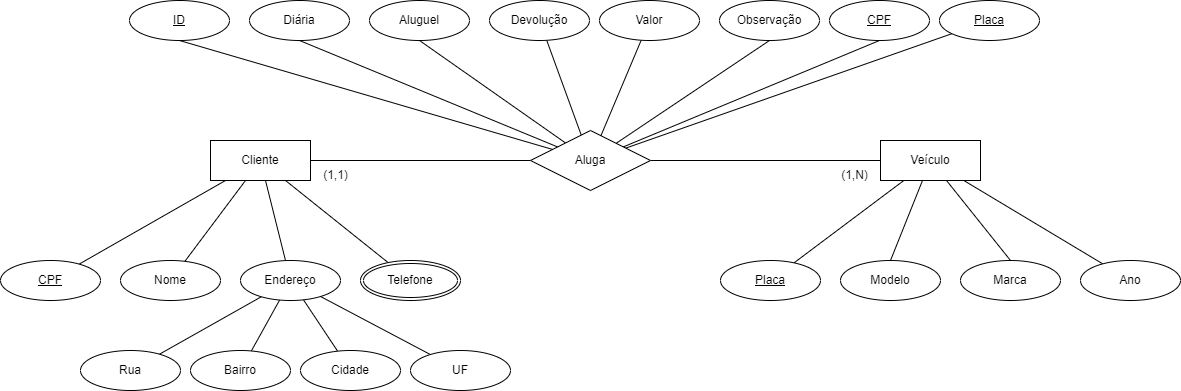

The diagram above was exported from draw.io. Its source (the exported page's mxGraphModel, read from the mxfile embedded in the PNG):
<mxGraphModel dx="2261" dy="775" grid="1" gridSize="10" guides="1" tooltips="1" connect="1" arrows="1" fold="1" page="1" pageScale="1" pageWidth="827" pageHeight="1169" math="0" shadow="0">
  <root>
    <mxCell id="0" />
    <mxCell id="1" parent="0" />
    <mxCell id="wBsPz7bvGaurbfx9aog8-4" style="edgeStyle=orthogonalEdgeStyle;rounded=0;orthogonalLoop=1;jettySize=auto;html=1;entryX=0;entryY=0.5;entryDx=0;entryDy=0;endArrow=none;endFill=0;" edge="1" parent="1" source="wBsPz7bvGaurbfx9aog8-1" target="wBsPz7bvGaurbfx9aog8-3">
      <mxGeometry relative="1" as="geometry" />
    </mxCell>
    <mxCell id="wBsPz7bvGaurbfx9aog8-16" style="rounded=0;orthogonalLoop=1;jettySize=auto;html=1;endArrow=none;endFill=0;" edge="1" parent="1" source="wBsPz7bvGaurbfx9aog8-1" target="wBsPz7bvGaurbfx9aog8-6">
      <mxGeometry relative="1" as="geometry" />
    </mxCell>
    <mxCell id="wBsPz7bvGaurbfx9aog8-17" style="rounded=0;orthogonalLoop=1;jettySize=auto;html=1;endArrow=none;endFill=0;" edge="1" parent="1" source="wBsPz7bvGaurbfx9aog8-1" target="wBsPz7bvGaurbfx9aog8-7">
      <mxGeometry relative="1" as="geometry" />
    </mxCell>
    <mxCell id="wBsPz7bvGaurbfx9aog8-18" style="rounded=0;orthogonalLoop=1;jettySize=auto;html=1;endArrow=none;endFill=0;" edge="1" parent="1" source="wBsPz7bvGaurbfx9aog8-1" target="wBsPz7bvGaurbfx9aog8-8">
      <mxGeometry relative="1" as="geometry" />
    </mxCell>
    <mxCell id="wBsPz7bvGaurbfx9aog8-19" style="rounded=0;orthogonalLoop=1;jettySize=auto;html=1;endArrow=none;endFill=0;" edge="1" parent="1" source="wBsPz7bvGaurbfx9aog8-1" target="wBsPz7bvGaurbfx9aog8-10">
      <mxGeometry relative="1" as="geometry" />
    </mxCell>
    <mxCell id="wBsPz7bvGaurbfx9aog8-1" value="Cliente" style="whiteSpace=wrap;html=1;align=center;" vertex="1" parent="1">
      <mxGeometry x="40" y="170" width="100" height="40" as="geometry" />
    </mxCell>
    <mxCell id="wBsPz7bvGaurbfx9aog8-30" style="rounded=0;orthogonalLoop=1;jettySize=auto;html=1;endArrow=none;endFill=0;" edge="1" parent="1" source="wBsPz7bvGaurbfx9aog8-2" target="wBsPz7bvGaurbfx9aog8-25">
      <mxGeometry relative="1" as="geometry" />
    </mxCell>
    <mxCell id="wBsPz7bvGaurbfx9aog8-31" style="rounded=0;orthogonalLoop=1;jettySize=auto;html=1;entryX=0.5;entryY=0;entryDx=0;entryDy=0;endArrow=none;endFill=0;" edge="1" parent="1" source="wBsPz7bvGaurbfx9aog8-2" target="wBsPz7bvGaurbfx9aog8-26">
      <mxGeometry relative="1" as="geometry" />
    </mxCell>
    <mxCell id="wBsPz7bvGaurbfx9aog8-32" style="rounded=0;orthogonalLoop=1;jettySize=auto;html=1;entryX=0.5;entryY=0;entryDx=0;entryDy=0;endArrow=none;endFill=0;" edge="1" parent="1" source="wBsPz7bvGaurbfx9aog8-2" target="wBsPz7bvGaurbfx9aog8-27">
      <mxGeometry relative="1" as="geometry" />
    </mxCell>
    <mxCell id="wBsPz7bvGaurbfx9aog8-33" style="rounded=0;orthogonalLoop=1;jettySize=auto;html=1;endArrow=none;endFill=0;" edge="1" parent="1" source="wBsPz7bvGaurbfx9aog8-2" target="wBsPz7bvGaurbfx9aog8-29">
      <mxGeometry relative="1" as="geometry" />
    </mxCell>
    <mxCell id="wBsPz7bvGaurbfx9aog8-2" value="Veículo" style="whiteSpace=wrap;html=1;align=center;" vertex="1" parent="1">
      <mxGeometry x="710" y="170" width="100" height="40" as="geometry" />
    </mxCell>
    <mxCell id="wBsPz7bvGaurbfx9aog8-5" style="edgeStyle=orthogonalEdgeStyle;rounded=0;orthogonalLoop=1;jettySize=auto;html=1;entryX=0;entryY=0.5;entryDx=0;entryDy=0;endArrow=none;endFill=0;" edge="1" parent="1" source="wBsPz7bvGaurbfx9aog8-3" target="wBsPz7bvGaurbfx9aog8-2">
      <mxGeometry relative="1" as="geometry" />
    </mxCell>
    <mxCell id="wBsPz7bvGaurbfx9aog8-38" style="rounded=0;orthogonalLoop=1;jettySize=auto;html=1;entryX=0.5;entryY=1;entryDx=0;entryDy=0;endArrow=none;endFill=0;" edge="1" parent="1" source="wBsPz7bvGaurbfx9aog8-3" target="wBsPz7bvGaurbfx9aog8-34">
      <mxGeometry relative="1" as="geometry" />
    </mxCell>
    <mxCell id="wBsPz7bvGaurbfx9aog8-41" style="rounded=0;orthogonalLoop=1;jettySize=auto;html=1;entryX=0.5;entryY=1;entryDx=0;entryDy=0;endArrow=none;endFill=0;" edge="1" parent="1" source="wBsPz7bvGaurbfx9aog8-3" target="wBsPz7bvGaurbfx9aog8-35">
      <mxGeometry relative="1" as="geometry" />
    </mxCell>
    <mxCell id="wBsPz7bvGaurbfx9aog8-42" style="rounded=0;orthogonalLoop=1;jettySize=auto;html=1;entryX=0.5;entryY=1;entryDx=0;entryDy=0;endArrow=none;endFill=0;" edge="1" parent="1" source="wBsPz7bvGaurbfx9aog8-3" target="wBsPz7bvGaurbfx9aog8-36">
      <mxGeometry relative="1" as="geometry" />
    </mxCell>
    <mxCell id="wBsPz7bvGaurbfx9aog8-43" style="rounded=0;orthogonalLoop=1;jettySize=auto;html=1;endArrow=none;endFill=0;" edge="1" parent="1" source="wBsPz7bvGaurbfx9aog8-3" target="wBsPz7bvGaurbfx9aog8-37">
      <mxGeometry relative="1" as="geometry" />
    </mxCell>
    <mxCell id="wBsPz7bvGaurbfx9aog8-48" style="rounded=0;orthogonalLoop=1;jettySize=auto;html=1;endArrow=none;endFill=0;" edge="1" parent="1" source="wBsPz7bvGaurbfx9aog8-3" target="wBsPz7bvGaurbfx9aog8-44">
      <mxGeometry relative="1" as="geometry" />
    </mxCell>
    <mxCell id="wBsPz7bvGaurbfx9aog8-49" style="rounded=0;orthogonalLoop=1;jettySize=auto;html=1;entryX=0.5;entryY=1;entryDx=0;entryDy=0;endArrow=none;endFill=0;" edge="1" parent="1" source="wBsPz7bvGaurbfx9aog8-3" target="wBsPz7bvGaurbfx9aog8-45">
      <mxGeometry relative="1" as="geometry" />
    </mxCell>
    <mxCell id="wBsPz7bvGaurbfx9aog8-50" style="rounded=0;orthogonalLoop=1;jettySize=auto;html=1;entryX=0.5;entryY=1;entryDx=0;entryDy=0;endArrow=none;endFill=0;" edge="1" parent="1" source="wBsPz7bvGaurbfx9aog8-3" target="wBsPz7bvGaurbfx9aog8-46">
      <mxGeometry relative="1" as="geometry" />
    </mxCell>
    <mxCell id="wBsPz7bvGaurbfx9aog8-51" style="rounded=0;orthogonalLoop=1;jettySize=auto;html=1;endArrow=none;endFill=0;" edge="1" parent="1" source="wBsPz7bvGaurbfx9aog8-3" target="wBsPz7bvGaurbfx9aog8-47">
      <mxGeometry relative="1" as="geometry" />
    </mxCell>
    <mxCell id="wBsPz7bvGaurbfx9aog8-3" value="Aluga" style="shape=rhombus;perimeter=rhombusPerimeter;whiteSpace=wrap;html=1;align=center;" vertex="1" parent="1">
      <mxGeometry x="360" y="160" width="120" height="60" as="geometry" />
    </mxCell>
    <mxCell id="wBsPz7bvGaurbfx9aog8-6" value="CPF" style="ellipse;whiteSpace=wrap;html=1;align=center;fontStyle=4;" vertex="1" parent="1">
      <mxGeometry x="-170" y="290" width="100" height="40" as="geometry" />
    </mxCell>
    <mxCell id="wBsPz7bvGaurbfx9aog8-7" value="Nome" style="ellipse;whiteSpace=wrap;html=1;align=center;" vertex="1" parent="1">
      <mxGeometry x="-50" y="290" width="100" height="40" as="geometry" />
    </mxCell>
    <mxCell id="wBsPz7bvGaurbfx9aog8-20" style="rounded=0;orthogonalLoop=1;jettySize=auto;html=1;endArrow=none;endFill=0;" edge="1" parent="1" source="wBsPz7bvGaurbfx9aog8-8" target="wBsPz7bvGaurbfx9aog8-13">
      <mxGeometry relative="1" as="geometry" />
    </mxCell>
    <mxCell id="wBsPz7bvGaurbfx9aog8-21" style="rounded=0;orthogonalLoop=1;jettySize=auto;html=1;endArrow=none;endFill=0;" edge="1" parent="1" source="wBsPz7bvGaurbfx9aog8-8" target="wBsPz7bvGaurbfx9aog8-12">
      <mxGeometry relative="1" as="geometry" />
    </mxCell>
    <mxCell id="wBsPz7bvGaurbfx9aog8-22" style="rounded=0;orthogonalLoop=1;jettySize=auto;html=1;endArrow=none;endFill=0;" edge="1" parent="1" source="wBsPz7bvGaurbfx9aog8-8" target="wBsPz7bvGaurbfx9aog8-11">
      <mxGeometry relative="1" as="geometry" />
    </mxCell>
    <mxCell id="wBsPz7bvGaurbfx9aog8-24" style="rounded=0;orthogonalLoop=1;jettySize=auto;html=1;endArrow=none;endFill=0;" edge="1" parent="1" source="wBsPz7bvGaurbfx9aog8-8" target="wBsPz7bvGaurbfx9aog8-14">
      <mxGeometry relative="1" as="geometry" />
    </mxCell>
    <mxCell id="wBsPz7bvGaurbfx9aog8-8" value="Endereço" style="ellipse;whiteSpace=wrap;html=1;align=center;" vertex="1" parent="1">
      <mxGeometry x="70" y="290" width="100" height="40" as="geometry" />
    </mxCell>
    <mxCell id="wBsPz7bvGaurbfx9aog8-10" value="Telefone" style="ellipse;shape=doubleEllipse;margin=3;whiteSpace=wrap;html=1;align=center;" vertex="1" parent="1">
      <mxGeometry x="190" y="290" width="100" height="40" as="geometry" />
    </mxCell>
    <mxCell id="wBsPz7bvGaurbfx9aog8-11" value="Cidade" style="ellipse;whiteSpace=wrap;html=1;align=center;" vertex="1" parent="1">
      <mxGeometry x="130" y="380" width="100" height="40" as="geometry" />
    </mxCell>
    <mxCell id="wBsPz7bvGaurbfx9aog8-12" value="Bairro" style="ellipse;whiteSpace=wrap;html=1;align=center;" vertex="1" parent="1">
      <mxGeometry x="20" y="380" width="100" height="40" as="geometry" />
    </mxCell>
    <mxCell id="wBsPz7bvGaurbfx9aog8-13" value="Rua" style="ellipse;whiteSpace=wrap;html=1;align=center;" vertex="1" parent="1">
      <mxGeometry x="-90" y="380" width="100" height="40" as="geometry" />
    </mxCell>
    <mxCell id="wBsPz7bvGaurbfx9aog8-14" value="UF" style="ellipse;whiteSpace=wrap;html=1;align=center;" vertex="1" parent="1">
      <mxGeometry x="240" y="380" width="100" height="40" as="geometry" />
    </mxCell>
    <mxCell id="wBsPz7bvGaurbfx9aog8-25" value="Placa" style="ellipse;whiteSpace=wrap;html=1;align=center;fontStyle=4;" vertex="1" parent="1">
      <mxGeometry x="550" y="290" width="100" height="40" as="geometry" />
    </mxCell>
    <mxCell id="wBsPz7bvGaurbfx9aog8-26" value="Modelo" style="ellipse;whiteSpace=wrap;html=1;align=center;" vertex="1" parent="1">
      <mxGeometry x="670" y="290" width="100" height="40" as="geometry" />
    </mxCell>
    <mxCell id="wBsPz7bvGaurbfx9aog8-27" value="Marca" style="ellipse;whiteSpace=wrap;html=1;align=center;" vertex="1" parent="1">
      <mxGeometry x="790" y="290" width="100" height="40" as="geometry" />
    </mxCell>
    <mxCell id="wBsPz7bvGaurbfx9aog8-29" value="Ano" style="ellipse;whiteSpace=wrap;html=1;align=center;" vertex="1" parent="1">
      <mxGeometry x="910" y="290" width="100" height="40" as="geometry" />
    </mxCell>
    <mxCell id="wBsPz7bvGaurbfx9aog8-34" value="ID" style="ellipse;whiteSpace=wrap;html=1;align=center;fontStyle=4;" vertex="1" parent="1">
      <mxGeometry x="-41" y="30" width="100" height="40" as="geometry" />
    </mxCell>
    <mxCell id="wBsPz7bvGaurbfx9aog8-35" value="Diária" style="ellipse;whiteSpace=wrap;html=1;align=center;" vertex="1" parent="1">
      <mxGeometry x="79" y="30" width="100" height="40" as="geometry" />
    </mxCell>
    <mxCell id="wBsPz7bvGaurbfx9aog8-36" value="Aluguel" style="ellipse;whiteSpace=wrap;html=1;align=center;" vertex="1" parent="1">
      <mxGeometry x="199" y="30" width="100" height="40" as="geometry" />
    </mxCell>
    <mxCell id="wBsPz7bvGaurbfx9aog8-37" value="Devolução" style="ellipse;whiteSpace=wrap;html=1;align=center;" vertex="1" parent="1">
      <mxGeometry x="319" y="30" width="100" height="40" as="geometry" />
    </mxCell>
    <mxCell id="wBsPz7bvGaurbfx9aog8-44" value="Valor" style="ellipse;whiteSpace=wrap;html=1;align=center;" vertex="1" parent="1">
      <mxGeometry x="429" y="30" width="100" height="40" as="geometry" />
    </mxCell>
    <mxCell id="wBsPz7bvGaurbfx9aog8-45" value="Observação" style="ellipse;whiteSpace=wrap;html=1;align=center;" vertex="1" parent="1">
      <mxGeometry x="549" y="30" width="100" height="40" as="geometry" />
    </mxCell>
    <mxCell id="wBsPz7bvGaurbfx9aog8-46" value="CPF" style="ellipse;whiteSpace=wrap;html=1;align=center;fontStyle=4;" vertex="1" parent="1">
      <mxGeometry x="659" y="30" width="100" height="40" as="geometry" />
    </mxCell>
    <mxCell id="wBsPz7bvGaurbfx9aog8-47" value="Placa" style="ellipse;whiteSpace=wrap;html=1;align=center;fontStyle=4;" vertex="1" parent="1">
      <mxGeometry x="769" y="30" width="100" height="40" as="geometry" />
    </mxCell>
    <mxCell id="wBsPz7bvGaurbfx9aog8-52" value="(1,N)" style="text;html=1;align=center;verticalAlign=middle;resizable=0;points=[];autosize=1;strokeColor=none;fillColor=none;" vertex="1" parent="1">
      <mxGeometry x="659" y="190" width="50" height="30" as="geometry" />
    </mxCell>
    <mxCell id="wBsPz7bvGaurbfx9aog8-53" value="(1,1)" style="text;html=1;align=center;verticalAlign=middle;resizable=0;points=[];autosize=1;strokeColor=none;fillColor=none;" vertex="1" parent="1">
      <mxGeometry x="140" y="190" width="50" height="30" as="geometry" />
    </mxCell>
  </root>
</mxGraphModel>